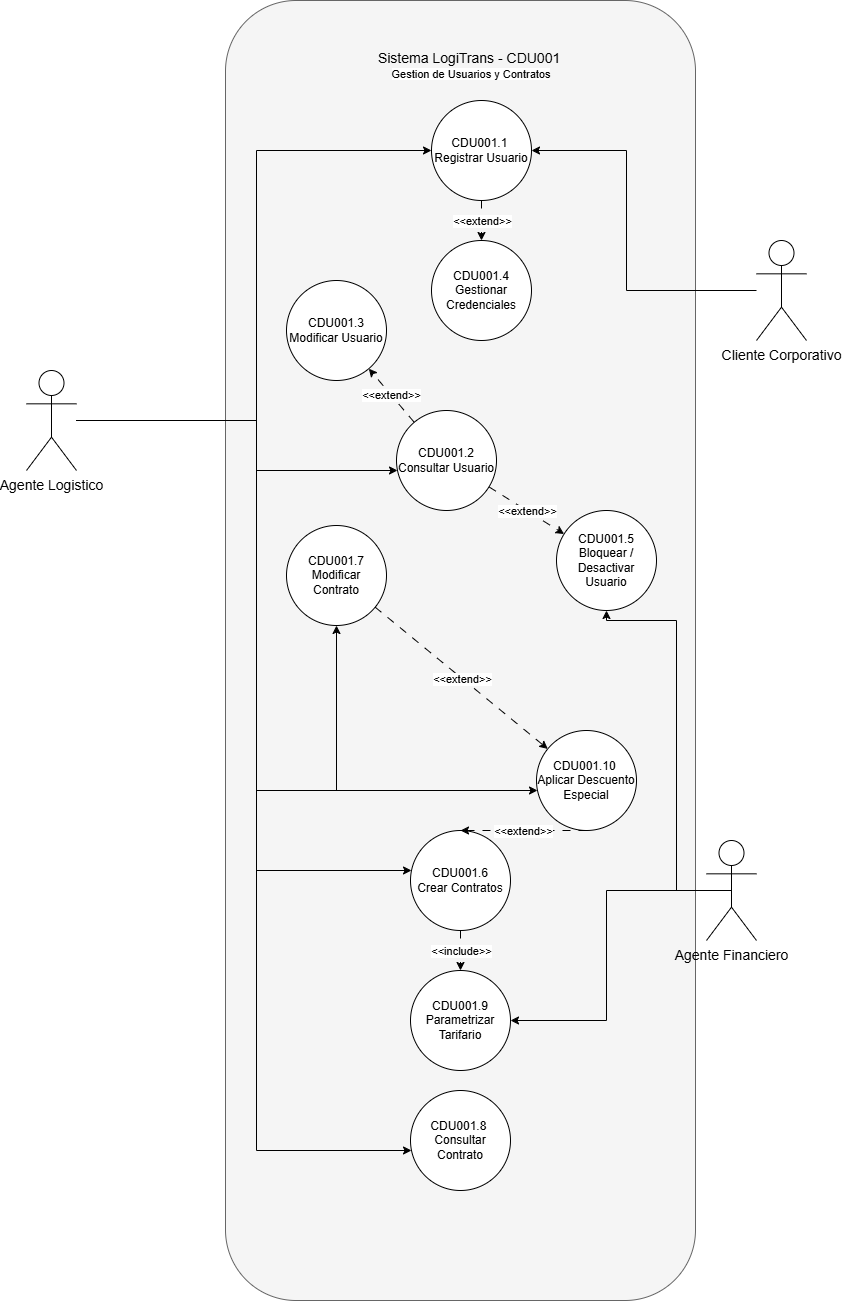

The diagram above was exported from draw.io. Its source (the exported page's mxGraphModel, read from the mxfile embedded in the PNG):
<mxGraphModel dx="2082" dy="958" grid="1" gridSize="10" guides="1" tooltips="1" connect="1" arrows="1" fold="1" page="1" pageScale="1" pageWidth="827" pageHeight="1169" math="0" shadow="0">
  <root>
    <mxCell id="0" />
    <mxCell id="1" parent="0" />
    <mxCell id="YYektNDikuzaek5bPrki-1" parent="1" style="rounded=1;whiteSpace=wrap;html=1;fillColor=#f5f5f5;fontColor=#333333;strokeColor=#666666;" value="" vertex="1">
      <mxGeometry height="1300" width="470" x="369" y="10" as="geometry" />
    </mxCell>
    <mxCell id="YYektNDikuzaek5bPrki-2" parent="1" style="text;html=1;whiteSpace=wrap;strokeColor=none;fillColor=none;align=center;verticalAlign=middle;rounded=0;" value="&lt;font style=&quot;font-size: 14px;&quot;&gt;Sistema LogiTrans - CDU001&amp;nbsp;&lt;/font&gt;&lt;div&gt;&lt;span style=&quot;font-size: 11px; background-color: light-dark(rgb(255, 255, 255), rgb(18, 18, 18)); font-family: &amp;quot;Helvetica Neue&amp;quot;, Helvetica, &amp;quot;Segoe UI&amp;quot;, Arial, freesans, sans-serif; text-align: start; color: light-dark(rgb(0, 0, 0), rgb(255, 255, 255));&quot;&gt;Gestion de Usuarios y Contratos&lt;/span&gt;&lt;/div&gt;" vertex="1">
      <mxGeometry height="30" width="200" x="515" y="60" as="geometry" />
    </mxCell>
    <mxCell id="mL3xqTCJ2UyWwteuLx1q-1" parent="1" style="ellipse;whiteSpace=wrap;html=1;aspect=fixed;" value="CDU001.1&amp;nbsp;&lt;div&gt;Registrar Usuario&lt;/div&gt;" vertex="1">
      <mxGeometry height="100" width="100" x="575" y="110" as="geometry" />
    </mxCell>
    <mxCell id="mL3xqTCJ2UyWwteuLx1q-2" parent="1" style="ellipse;whiteSpace=wrap;html=1;aspect=fixed;" value="CDU001.2&lt;div&gt;Consultar Usuario&lt;/div&gt;" vertex="1">
      <mxGeometry height="100" width="100" x="540" y="420" as="geometry" />
    </mxCell>
    <mxCell id="mL3xqTCJ2UyWwteuLx1q-3" parent="1" style="ellipse;whiteSpace=wrap;html=1;aspect=fixed;" value="CDU001.3&lt;div&gt;Modificar Usuario&lt;/div&gt;" vertex="1">
      <mxGeometry height="100" width="100" x="430" y="290" as="geometry" />
    </mxCell>
    <mxCell id="mL3xqTCJ2UyWwteuLx1q-4" parent="1" style="ellipse;whiteSpace=wrap;html=1;aspect=fixed;" value="CDU001.4&lt;div&gt;Gestionar Credenciales&lt;/div&gt;" vertex="1">
      <mxGeometry height="100" width="100" x="575" y="250" as="geometry" />
    </mxCell>
    <mxCell id="mL3xqTCJ2UyWwteuLx1q-5" parent="1" style="ellipse;whiteSpace=wrap;html=1;aspect=fixed;" value="CDU001.5&lt;div&gt;Bloquear /&lt;/div&gt;&lt;div&gt;Desactivar Usuario&lt;/div&gt;" vertex="1">
      <mxGeometry height="100" width="100" x="700" y="520" as="geometry" />
    </mxCell>
    <mxCell id="mL3xqTCJ2UyWwteuLx1q-6" parent="1" style="ellipse;whiteSpace=wrap;html=1;aspect=fixed;" value="CDU001.6&lt;br&gt;&lt;div&gt;Crear Contratos&lt;/div&gt;" vertex="1">
      <mxGeometry height="100" width="100" x="554" y="840" as="geometry" />
    </mxCell>
    <mxCell id="mL3xqTCJ2UyWwteuLx1q-7" parent="1" style="ellipse;whiteSpace=wrap;html=1;aspect=fixed;" value="CDU001.7&lt;div&gt;Modificar Contrato&lt;/div&gt;" vertex="1">
      <mxGeometry height="100" width="100" x="430" y="535" as="geometry" />
    </mxCell>
    <mxCell id="mL3xqTCJ2UyWwteuLx1q-8" parent="1" style="ellipse;whiteSpace=wrap;html=1;aspect=fixed;" value="CDU001.8&amp;nbsp;&lt;div&gt;Consultar Contrato&lt;/div&gt;" vertex="1">
      <mxGeometry height="100" width="100" x="554" y="1100" as="geometry" />
    </mxCell>
    <mxCell id="mL3xqTCJ2UyWwteuLx1q-9" parent="1" style="ellipse;whiteSpace=wrap;html=1;aspect=fixed;" value="CDU001.9&lt;div&gt;Parametrizar Tarifario&lt;/div&gt;" vertex="1">
      <mxGeometry height="100" width="100" x="554" y="980" as="geometry" />
    </mxCell>
    <mxCell id="mL3xqTCJ2UyWwteuLx1q-10" parent="1" style="ellipse;whiteSpace=wrap;html=1;aspect=fixed;" value="CDU001.10&amp;nbsp;&lt;br&gt;&lt;div&gt;Aplicar Descuento&lt;/div&gt;&lt;div&gt;Especial&lt;/div&gt;" vertex="1">
      <mxGeometry height="100" width="100" x="680" y="740" as="geometry" />
    </mxCell>
    <mxCell id="mtn3m2N3Ur-c7gsGBvfU-9" edge="1" parent="1" source="ujI5fvz86i21H9ionW74-1" style="edgeStyle=orthogonalEdgeStyle;rounded=0;orthogonalLoop=1;jettySize=auto;html=1;" target="mL3xqTCJ2UyWwteuLx1q-1">
      <mxGeometry relative="1" as="geometry">
        <Array as="points">
          <mxPoint x="400" y="430" />
          <mxPoint x="400" y="160" />
        </Array>
      </mxGeometry>
    </mxCell>
    <mxCell id="mtn3m2N3Ur-c7gsGBvfU-13" edge="1" parent="1" source="ujI5fvz86i21H9ionW74-1" style="edgeStyle=orthogonalEdgeStyle;rounded=0;orthogonalLoop=1;jettySize=auto;html=1;" target="mL3xqTCJ2UyWwteuLx1q-2">
      <mxGeometry relative="1" as="geometry">
        <Array as="points">
          <mxPoint x="400" y="430" />
          <mxPoint x="400" y="480" />
        </Array>
      </mxGeometry>
    </mxCell>
    <mxCell id="3lM1VVOH9dpg3CX5BSfg-10" edge="1" parent="1" source="ujI5fvz86i21H9ionW74-1" style="edgeStyle=orthogonalEdgeStyle;rounded=0;orthogonalLoop=1;jettySize=auto;html=1;" target="mL3xqTCJ2UyWwteuLx1q-7">
      <mxGeometry relative="1" as="geometry">
        <Array as="points">
          <mxPoint x="400" y="430" />
          <mxPoint x="400" y="800" />
          <mxPoint x="480" y="800" />
        </Array>
      </mxGeometry>
    </mxCell>
    <mxCell id="3lM1VVOH9dpg3CX5BSfg-11" edge="1" parent="1" source="ujI5fvz86i21H9ionW74-1" style="edgeStyle=orthogonalEdgeStyle;rounded=0;orthogonalLoop=1;jettySize=auto;html=1;" target="mL3xqTCJ2UyWwteuLx1q-8">
      <mxGeometry relative="1" as="geometry">
        <Array as="points">
          <mxPoint x="400" y="430" />
          <mxPoint x="400" y="1160" />
        </Array>
      </mxGeometry>
    </mxCell>
    <mxCell id="3lM1VVOH9dpg3CX5BSfg-12" edge="1" parent="1" source="ujI5fvz86i21H9ionW74-1" style="edgeStyle=orthogonalEdgeStyle;rounded=0;orthogonalLoop=1;jettySize=auto;html=1;" target="mL3xqTCJ2UyWwteuLx1q-10">
      <mxGeometry relative="1" as="geometry">
        <Array as="points">
          <mxPoint x="400" y="430" />
          <mxPoint x="400" y="800" />
        </Array>
      </mxGeometry>
    </mxCell>
    <mxCell id="3lM1VVOH9dpg3CX5BSfg-20" edge="1" parent="1" source="ujI5fvz86i21H9ionW74-1" style="edgeStyle=orthogonalEdgeStyle;rounded=0;orthogonalLoop=1;jettySize=auto;html=1;" target="mL3xqTCJ2UyWwteuLx1q-6">
      <mxGeometry relative="1" as="geometry">
        <Array as="points">
          <mxPoint x="400" y="430" />
          <mxPoint x="400" y="880" />
        </Array>
      </mxGeometry>
    </mxCell>
    <mxCell id="ujI5fvz86i21H9ionW74-1" parent="1" style="shape=umlActor;verticalLabelPosition=bottom;verticalAlign=top;html=1;outlineConnect=0;" value="&lt;font style=&quot;font-size: 14px;&quot;&gt;Agente Logistico&lt;/font&gt;" vertex="1">
      <mxGeometry height="100" width="50" x="170" y="380" as="geometry" />
    </mxCell>
    <mxCell id="mtn3m2N3Ur-c7gsGBvfU-16" edge="1" parent="1" source="ujI5fvz86i21H9ionW74-3" style="edgeStyle=orthogonalEdgeStyle;rounded=0;orthogonalLoop=1;jettySize=auto;html=1;" target="mL3xqTCJ2UyWwteuLx1q-5">
      <mxGeometry relative="1" as="geometry">
        <Array as="points">
          <mxPoint x="820" y="900" />
          <mxPoint x="820" y="630" />
          <mxPoint x="750" y="630" />
        </Array>
      </mxGeometry>
    </mxCell>
    <mxCell id="3lM1VVOH9dpg3CX5BSfg-21" edge="1" parent="1" source="ujI5fvz86i21H9ionW74-3" style="edgeStyle=orthogonalEdgeStyle;rounded=0;orthogonalLoop=1;jettySize=auto;html=1;exitX=0.5;exitY=0.5;exitDx=0;exitDy=0;exitPerimeter=0;entryX=1;entryY=0.5;entryDx=0;entryDy=0;" target="mL3xqTCJ2UyWwteuLx1q-9">
      <mxGeometry relative="1" as="geometry">
        <Array as="points">
          <mxPoint x="750" y="900" />
          <mxPoint x="750" y="1030" />
        </Array>
      </mxGeometry>
    </mxCell>
    <mxCell id="ujI5fvz86i21H9ionW74-3" parent="1" style="shape=umlActor;verticalLabelPosition=bottom;verticalAlign=top;html=1;outlineConnect=0;" value="&lt;span style=&quot;font-size: 14px;&quot;&gt;Agente Financiero&lt;/span&gt;" vertex="1">
      <mxGeometry height="100" width="50" x="850" y="850" as="geometry" />
    </mxCell>
    <mxCell id="mtn3m2N3Ur-c7gsGBvfU-18" edge="1" parent="1" source="ujI5fvz86i21H9ionW74-4" style="edgeStyle=orthogonalEdgeStyle;rounded=0;orthogonalLoop=1;jettySize=auto;html=1;entryX=1;entryY=0.5;entryDx=0;entryDy=0;" target="mL3xqTCJ2UyWwteuLx1q-1">
      <mxGeometry relative="1" as="geometry">
        <Array as="points">
          <mxPoint x="770" y="300" />
          <mxPoint x="770" y="160" />
        </Array>
      </mxGeometry>
    </mxCell>
    <mxCell id="ujI5fvz86i21H9ionW74-4" parent="1" style="shape=umlActor;verticalLabelPosition=bottom;verticalAlign=top;html=1;outlineConnect=0;" value="&lt;font style=&quot;font-size: 14px;&quot;&gt;Cliente Corporativo&lt;/font&gt;" vertex="1">
      <mxGeometry height="100" width="50" x="900" y="250" as="geometry" />
    </mxCell>
    <mxCell id="I-TAM70Tjlud_L2e_Nyj-3" edge="1" parent="1" source="mL3xqTCJ2UyWwteuLx1q-2" style="endArrow=classic;html=1;rounded=0;dashed=1;dashPattern=8 8;" target="mL3xqTCJ2UyWwteuLx1q-3" value="">
      <mxGeometry relative="1" as="geometry">
        <Array as="points" />
        <mxPoint x="960" y="330" as="sourcePoint" />
        <mxPoint x="580" y="420" as="targetPoint" />
      </mxGeometry>
    </mxCell>
    <mxCell id="I-TAM70Tjlud_L2e_Nyj-4" connectable="0" parent="I-TAM70Tjlud_L2e_Nyj-3" style="edgeLabel;resizable=0;html=1;;align=center;verticalAlign=middle;" value="&amp;lt;&amp;lt;extend&amp;gt;&amp;gt;" vertex="1">
      <mxGeometry relative="1" as="geometry" />
    </mxCell>
    <mxCell id="I-TAM70Tjlud_L2e_Nyj-5" edge="1" parent="1" source="mL3xqTCJ2UyWwteuLx1q-2" style="endArrow=classic;html=1;rounded=0;dashed=1;dashPattern=8 8;" target="mL3xqTCJ2UyWwteuLx1q-5" value="">
      <mxGeometry relative="1" as="geometry">
        <mxPoint x="630" y="535" as="sourcePoint" />
        <mxPoint x="890" y="460" as="targetPoint" />
      </mxGeometry>
    </mxCell>
    <mxCell id="I-TAM70Tjlud_L2e_Nyj-6" connectable="0" parent="I-TAM70Tjlud_L2e_Nyj-5" style="edgeLabel;resizable=0;html=1;;align=center;verticalAlign=middle;" value="&amp;lt;&amp;lt;extend&amp;gt;&amp;gt;" vertex="1">
      <mxGeometry relative="1" as="geometry" />
    </mxCell>
    <mxCell id="mtn3m2N3Ur-c7gsGBvfU-6" edge="1" parent="1" source="mL3xqTCJ2UyWwteuLx1q-1" style="endArrow=classic;html=1;rounded=0;dashed=1;dashPattern=8 8;" target="mL3xqTCJ2UyWwteuLx1q-4" value="">
      <mxGeometry relative="1" as="geometry">
        <Array as="points" />
        <mxPoint x="640" y="420" as="sourcePoint" />
        <mxPoint x="760" y="420" as="targetPoint" />
      </mxGeometry>
    </mxCell>
    <mxCell id="mtn3m2N3Ur-c7gsGBvfU-7" connectable="0" parent="mtn3m2N3Ur-c7gsGBvfU-6" style="edgeLabel;resizable=0;html=1;;align=center;verticalAlign=middle;" value="&amp;lt;&amp;lt;extend&amp;gt;&amp;gt;" vertex="1">
      <mxGeometry relative="1" as="geometry" />
    </mxCell>
    <mxCell id="mtn3m2N3Ur-c7gsGBvfU-8" edge="1" parent="1" source="mL3xqTCJ2UyWwteuLx1q-2" style="edgeStyle=orthogonalEdgeStyle;rounded=0;orthogonalLoop=1;jettySize=auto;html=1;exitX=0.5;exitY=1;exitDx=0;exitDy=0;" target="mL3xqTCJ2UyWwteuLx1q-2">
      <mxGeometry relative="1" as="geometry" />
    </mxCell>
    <mxCell id="mtn3m2N3Ur-c7gsGBvfU-22" edge="1" parent="1" source="mL3xqTCJ2UyWwteuLx1q-6" style="endArrow=classic;html=1;rounded=0;dashed=1;dashPattern=8 8;" target="mL3xqTCJ2UyWwteuLx1q-9" value="">
      <mxGeometry relative="1" as="geometry">
        <mxPoint x="880" y="680" as="sourcePoint" />
        <mxPoint x="880" y="745" as="targetPoint" />
      </mxGeometry>
    </mxCell>
    <mxCell id="mtn3m2N3Ur-c7gsGBvfU-23" connectable="0" parent="mtn3m2N3Ur-c7gsGBvfU-22" style="edgeLabel;resizable=0;html=1;;align=center;verticalAlign=middle;" value="&amp;lt;&amp;lt;include&lt;span style=&quot;background-color: light-dark(#ffffff, var(--ge-dark-color, #121212)); color: light-dark(rgb(0, 0, 0), rgb(255, 255, 255));&quot;&gt;&amp;gt;&amp;gt;&lt;/span&gt;" vertex="1">
      <mxGeometry relative="1" as="geometry" />
    </mxCell>
    <mxCell id="mtn3m2N3Ur-c7gsGBvfU-26" edge="1" parent="1" source="mL3xqTCJ2UyWwteuLx1q-7" style="endArrow=classic;html=1;rounded=0;dashed=1;dashPattern=8 8;" target="mL3xqTCJ2UyWwteuLx1q-10" value="">
      <mxGeometry relative="1" as="geometry">
        <mxPoint x="880" y="700" as="sourcePoint" />
        <mxPoint x="880" y="765" as="targetPoint" />
      </mxGeometry>
    </mxCell>
    <mxCell id="mtn3m2N3Ur-c7gsGBvfU-27" connectable="0" parent="mtn3m2N3Ur-c7gsGBvfU-26" style="edgeLabel;resizable=0;html=1;;align=center;verticalAlign=middle;" value="&amp;lt;&amp;lt;extend&amp;gt;&amp;gt;" vertex="1">
      <mxGeometry relative="1" as="geometry" />
    </mxCell>
    <mxCell id="mtn3m2N3Ur-c7gsGBvfU-33" edge="1" parent="1" source="mL3xqTCJ2UyWwteuLx1q-10" style="endArrow=classic;html=1;rounded=0;dashed=1;dashPattern=8 8;exitX=0.5;exitY=1;exitDx=0;exitDy=0;entryX=0.5;entryY=0;entryDx=0;entryDy=0;" target="mL3xqTCJ2UyWwteuLx1q-6" value="">
      <mxGeometry relative="1" as="geometry">
        <mxPoint x="770" y="900" as="sourcePoint" />
        <mxPoint x="770" y="1000" as="targetPoint" />
      </mxGeometry>
    </mxCell>
    <mxCell id="mtn3m2N3Ur-c7gsGBvfU-34" connectable="0" parent="mtn3m2N3Ur-c7gsGBvfU-33" style="edgeLabel;resizable=0;html=1;;align=center;verticalAlign=middle;" value="&amp;lt;&amp;lt;extend&amp;gt;&amp;gt;" vertex="1">
      <mxGeometry relative="1" as="geometry" />
    </mxCell>
  </root>
</mxGraphModel>